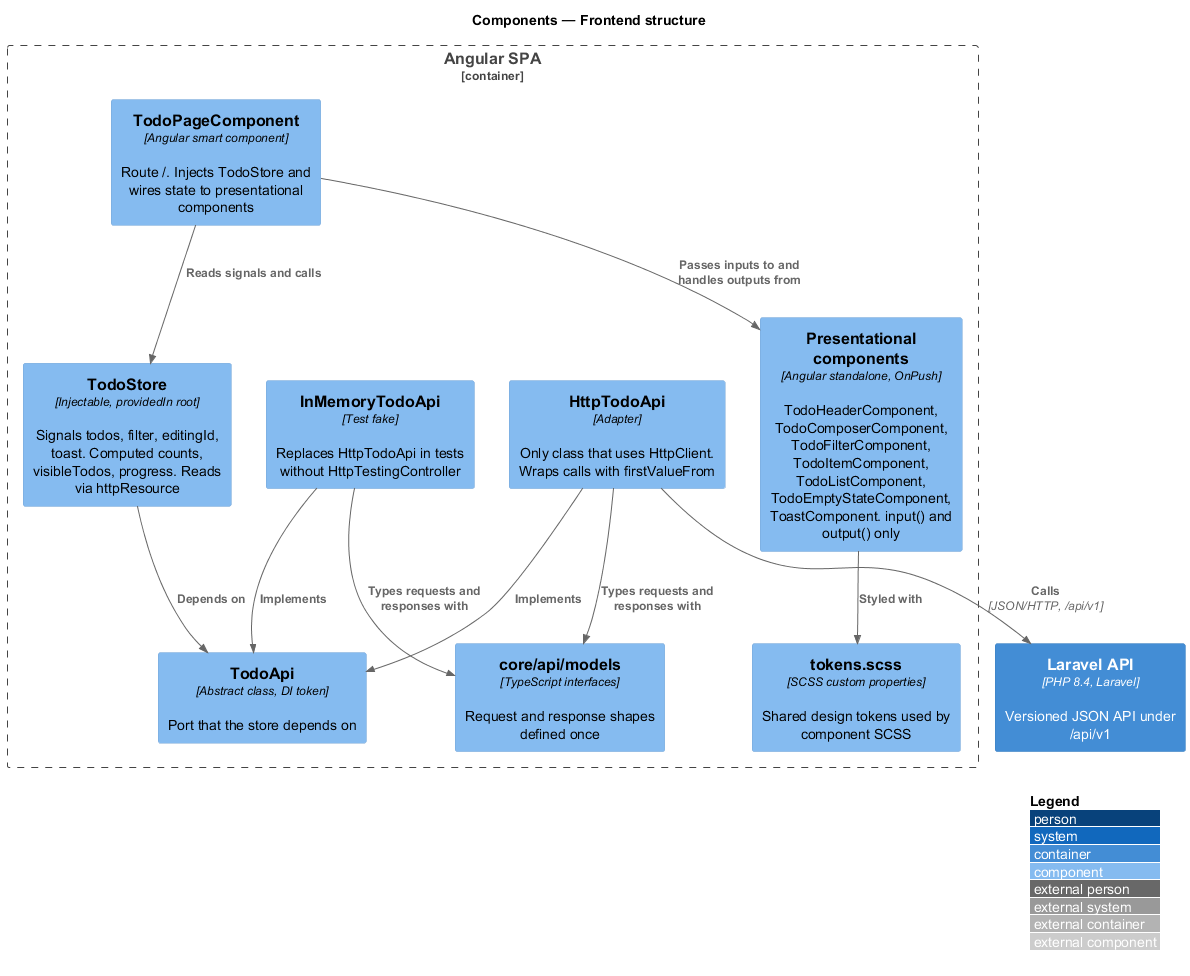

The diagram above was rendered by PlantUML. Its source (embedded in the PNG):
@startuml
!include <C4/C4_Component>
LAYOUT_WITH_LEGEND()
title Components — Frontend structure

Container_Boundary(spa, "Angular SPA") {
  Component(page, "TodoPageComponent", "Angular smart component", "Route /. Injects TodoStore and wires state to presentational components")
  Component(pres, "Presentational components", "Angular standalone, OnPush", "TodoHeaderComponent, TodoComposerComponent, TodoFilterComponent, TodoItemComponent, TodoListComponent, TodoEmptyStateComponent, ToastComponent. input() and output() only")
  Component(store, "TodoStore", "Injectable, providedIn root", "Signals todos, filter, editingId, toast. Computed counts, visibleTodos, progress. Reads via httpResource")
  Component(port, "TodoApi", "Abstract class, DI token", "Port that the store depends on")
  Component(http, "HttpTodoApi", "Adapter", "Only class that uses HttpClient. Wraps calls with firstValueFrom")
  Component(fake, "InMemoryTodoApi", "Test fake", "Replaces HttpTodoApi in tests without HttpTestingController")
  Component(models, "core/api/models", "TypeScript interfaces", "Request and response shapes defined once")
  Component(tokens, "tokens.scss", "SCSS custom properties", "Shared design tokens used by component SCSS")
}
Container(api, "Laravel API", "PHP 8.4, Laravel", "Versioned JSON API under /api/v1")

Rel(page, pres, "Passes inputs to and handles outputs from")
Rel(page, store, "Reads signals and calls")
Rel(store, port, "Depends on")
Rel(http, port, "Implements")
Rel(fake, port, "Implements")
Rel(http, models, "Types requests and responses with")
Rel(fake, models, "Types requests and responses with")
Rel(pres, tokens, "Styled with")
Rel(http, api, "Calls", "JSON/HTTP, /api/v1")
@enduml